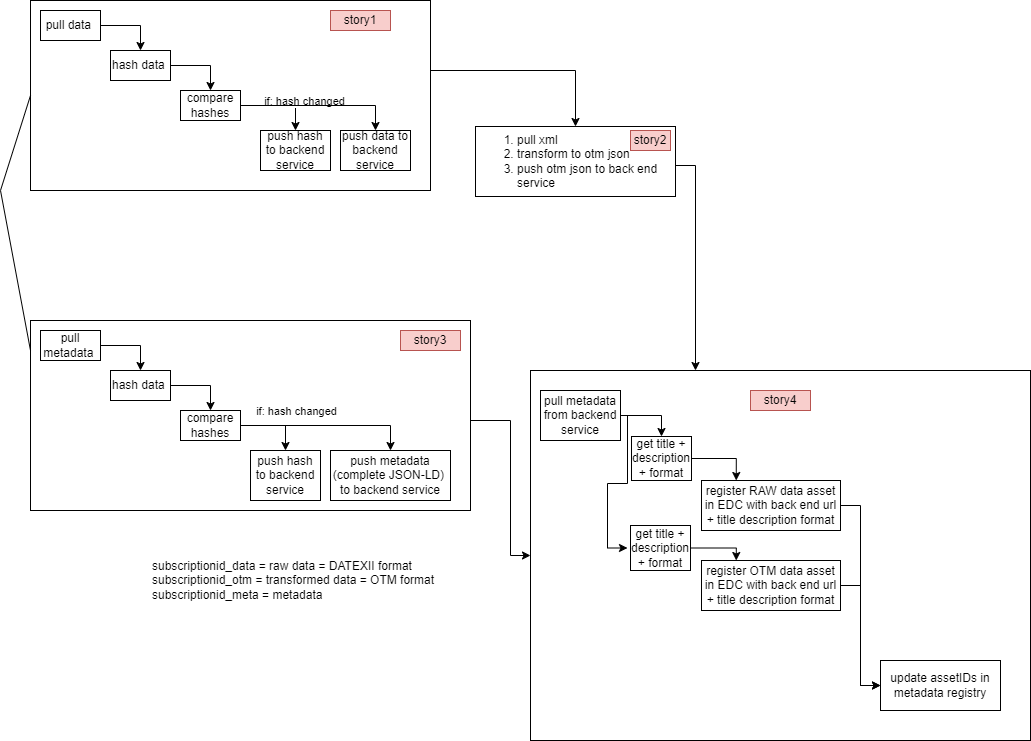

The diagram above was exported from draw.io. Its source (the exported page's mxGraphModel, read from the mxfile embedded in the PNG):
<mxGraphModel dx="1050" dy="621" grid="1" gridSize="10" guides="1" tooltips="1" connect="1" arrows="1" fold="1" page="1" pageScale="1" pageWidth="850" pageHeight="1100" math="0" shadow="0">
  <root>
    <mxCell id="0" />
    <mxCell id="1" parent="0" />
    <mxCell id="WFOsRVbBI1KeCc4FDUAL-3" style="edgeStyle=orthogonalEdgeStyle;rounded=0;orthogonalLoop=1;jettySize=auto;html=1;exitX=1;exitY=0.5;exitDx=0;exitDy=0;entryX=0.5;entryY=0;entryDx=0;entryDy=0;" parent="1" source="WFOsRVbBI1KeCc4FDUAL-11" target="WFOsRVbBI1KeCc4FDUAL-4" edge="1">
      <mxGeometry relative="1" as="geometry">
        <mxPoint x="480" y="170" as="targetPoint" />
        <mxPoint x="400" y="120" as="sourcePoint" />
        <Array as="points">
          <mxPoint x="410" y="100" />
          <mxPoint x="585" y="100" />
        </Array>
      </mxGeometry>
    </mxCell>
    <mxCell id="WFOsRVbBI1KeCc4FDUAL-54" style="edgeStyle=orthogonalEdgeStyle;rounded=0;orthogonalLoop=1;jettySize=auto;html=1;entryX=0;entryY=0.5;entryDx=0;entryDy=0;" parent="1" source="WFOsRVbBI1KeCc4FDUAL-2" target="WFOsRVbBI1KeCc4FDUAL-5" edge="1">
      <mxGeometry relative="1" as="geometry">
        <mxPoint x="630" y="200" as="targetPoint" />
        <Array as="points">
          <mxPoint x="520" y="450" />
          <mxPoint x="520" y="585" />
        </Array>
      </mxGeometry>
    </mxCell>
    <mxCell id="WFOsRVbBI1KeCc4FDUAL-2" value="&lt;div style=&quot;text-align: left;&quot;&gt;&lt;br&gt;&lt;/div&gt;" style="rounded=0;whiteSpace=wrap;html=1;" parent="1" vertex="1">
      <mxGeometry x="40" y="350" width="440" height="190" as="geometry" />
    </mxCell>
    <mxCell id="WFOsRVbBI1KeCc4FDUAL-6" style="edgeStyle=orthogonalEdgeStyle;rounded=0;orthogonalLoop=1;jettySize=auto;html=1;exitX=1;exitY=0.5;exitDx=0;exitDy=0;" parent="1" source="WFOsRVbBI1KeCc4FDUAL-4" target="WFOsRVbBI1KeCc4FDUAL-5" edge="1">
      <mxGeometry relative="1" as="geometry">
        <Array as="points">
          <mxPoint x="705" y="195" />
        </Array>
      </mxGeometry>
    </mxCell>
    <mxCell id="WFOsRVbBI1KeCc4FDUAL-4" value="&lt;ol&gt;&lt;li&gt;pull xml&amp;nbsp;&lt;/li&gt;&lt;li&gt;transform to otm json&lt;/li&gt;&lt;li&gt;push otm json&amp;nbsp;&lt;span style=&quot;background-color: initial;&quot;&gt;to back end service&lt;/span&gt;&lt;/li&gt;&lt;/ol&gt;" style="rounded=0;whiteSpace=wrap;html=1;align=left;" parent="1" vertex="1">
      <mxGeometry x="485" y="156" width="200" height="70" as="geometry" />
    </mxCell>
    <mxCell id="WFOsRVbBI1KeCc4FDUAL-5" value="&lt;div&gt;&lt;br&gt;&lt;/div&gt;&lt;div&gt;&lt;br&gt;&lt;/div&gt;&lt;div&gt;&lt;br&gt;&lt;/div&gt;&lt;div&gt;&lt;br&gt;&lt;/div&gt;&lt;div&gt;&lt;br&gt;&lt;/div&gt;&lt;div&gt;&lt;br&gt;&lt;/div&gt;&lt;div&gt;&lt;br&gt;&lt;/div&gt;&lt;div&gt;&lt;br&gt;&lt;/div&gt;&lt;div&gt;&lt;br&gt;&lt;/div&gt;&lt;div&gt;&lt;br&gt;&lt;/div&gt;&lt;div&gt;&lt;br&gt;&lt;/div&gt;&lt;div&gt;&lt;br&gt;&lt;/div&gt;&lt;div&gt;&lt;br&gt;&lt;/div&gt;&lt;div&gt;&lt;br&gt;&lt;/div&gt;&lt;div&gt;&lt;br&gt;&lt;/div&gt;&lt;div&gt;&lt;br&gt;&lt;/div&gt;" style="rounded=0;whiteSpace=wrap;html=1;" parent="1" vertex="1">
      <mxGeometry x="540" y="400" width="500" height="370" as="geometry" />
    </mxCell>
    <mxCell id="WFOsRVbBI1KeCc4FDUAL-11" value="&lt;div&gt;&lt;font face=&quot;monospace&quot; color=&quot;rgba(0, 0, 0, 0)&quot;&gt;&lt;span style=&quot;font-size: 0px; text-wrap: nowrap;&quot;&gt;&lt;br&gt;&lt;/span&gt;&lt;/font&gt;&lt;/div&gt;" style="rounded=0;whiteSpace=wrap;html=1;align=left;" parent="1" vertex="1">
      <mxGeometry x="40" y="30" width="400" height="190" as="geometry" />
    </mxCell>
    <mxCell id="WFOsRVbBI1KeCc4FDUAL-13" value="" style="endArrow=none;html=1;rounded=0;entryX=0;entryY=0.5;entryDx=0;entryDy=0;" parent="1" target="WFOsRVbBI1KeCc4FDUAL-11" edge="1">
      <mxGeometry width="50" height="50" relative="1" as="geometry">
        <mxPoint x="40" y="380" as="sourcePoint" />
        <mxPoint x="320" y="240" as="targetPoint" />
        <Array as="points">
          <mxPoint x="10" y="220" />
        </Array>
      </mxGeometry>
    </mxCell>
    <mxCell id="WFOsRVbBI1KeCc4FDUAL-31" style="edgeStyle=orthogonalEdgeStyle;rounded=0;orthogonalLoop=1;jettySize=auto;html=1;entryX=0.5;entryY=0;entryDx=0;entryDy=0;" parent="1" source="WFOsRVbBI1KeCc4FDUAL-32" target="WFOsRVbBI1KeCc4FDUAL-34" edge="1">
      <mxGeometry relative="1" as="geometry" />
    </mxCell>
    <mxCell id="WFOsRVbBI1KeCc4FDUAL-32" value="pull data&amp;nbsp;" style="rounded=0;whiteSpace=wrap;html=1;" parent="1" vertex="1">
      <mxGeometry x="50" y="40" width="60" height="30" as="geometry" />
    </mxCell>
    <mxCell id="WFOsRVbBI1KeCc4FDUAL-33" style="edgeStyle=orthogonalEdgeStyle;rounded=0;orthogonalLoop=1;jettySize=auto;html=1;entryX=0.5;entryY=0;entryDx=0;entryDy=0;" parent="1" source="WFOsRVbBI1KeCc4FDUAL-34" target="WFOsRVbBI1KeCc4FDUAL-37" edge="1">
      <mxGeometry relative="1" as="geometry" />
    </mxCell>
    <mxCell id="WFOsRVbBI1KeCc4FDUAL-34" value="hash data&amp;nbsp;" style="rounded=0;whiteSpace=wrap;html=1;" parent="1" vertex="1">
      <mxGeometry x="120" y="80" width="60" height="30" as="geometry" />
    </mxCell>
    <mxCell id="WFOsRVbBI1KeCc4FDUAL-35" style="edgeStyle=orthogonalEdgeStyle;rounded=0;orthogonalLoop=1;jettySize=auto;html=1;entryX=0.5;entryY=0;entryDx=0;entryDy=0;" parent="1" source="WFOsRVbBI1KeCc4FDUAL-37" target="WFOsRVbBI1KeCc4FDUAL-38" edge="1">
      <mxGeometry relative="1" as="geometry" />
    </mxCell>
    <mxCell id="WFOsRVbBI1KeCc4FDUAL-36" value="if: hash changed" style="edgeLabel;html=1;align=center;verticalAlign=middle;resizable=0;points=[];" parent="WFOsRVbBI1KeCc4FDUAL-35" vertex="1" connectable="0">
      <mxGeometry x="0.0769" y="-4" relative="1" as="geometry">
        <mxPoint x="20" y="-9" as="offset" />
      </mxGeometry>
    </mxCell>
    <mxCell id="WFOsRVbBI1KeCc4FDUAL-37" value="compare hashes" style="rounded=0;whiteSpace=wrap;html=1;" parent="1" vertex="1">
      <mxGeometry x="190" y="120" width="60" height="30" as="geometry" />
    </mxCell>
    <mxCell id="WFOsRVbBI1KeCc4FDUAL-38" value="push hash to backend service" style="rounded=0;whiteSpace=wrap;html=1;" parent="1" vertex="1">
      <mxGeometry x="270" y="160" width="70" height="40" as="geometry" />
    </mxCell>
    <mxCell id="WFOsRVbBI1KeCc4FDUAL-39" value="push data to backend service" style="rounded=0;whiteSpace=wrap;html=1;" parent="1" vertex="1">
      <mxGeometry x="350" y="160" width="70" height="40" as="geometry" />
    </mxCell>
    <mxCell id="WFOsRVbBI1KeCc4FDUAL-40" style="edgeStyle=orthogonalEdgeStyle;rounded=0;orthogonalLoop=1;jettySize=auto;html=1;entryX=0.5;entryY=0;entryDx=0;entryDy=0;exitX=1;exitY=0.5;exitDx=0;exitDy=0;" parent="1" source="WFOsRVbBI1KeCc4FDUAL-37" target="WFOsRVbBI1KeCc4FDUAL-39" edge="1">
      <mxGeometry relative="1" as="geometry">
        <mxPoint x="260" y="145" as="sourcePoint" />
        <mxPoint x="310" y="170" as="targetPoint" />
      </mxGeometry>
    </mxCell>
    <mxCell id="WFOsRVbBI1KeCc4FDUAL-43" style="edgeStyle=orthogonalEdgeStyle;rounded=0;orthogonalLoop=1;jettySize=auto;html=1;entryX=0.5;entryY=0;entryDx=0;entryDy=0;" parent="1" source="WFOsRVbBI1KeCc4FDUAL-44" target="WFOsRVbBI1KeCc4FDUAL-46" edge="1">
      <mxGeometry relative="1" as="geometry" />
    </mxCell>
    <mxCell id="WFOsRVbBI1KeCc4FDUAL-44" value="pull metadata&amp;nbsp;" style="rounded=0;whiteSpace=wrap;html=1;" parent="1" vertex="1">
      <mxGeometry x="50" y="360" width="60" height="30" as="geometry" />
    </mxCell>
    <mxCell id="WFOsRVbBI1KeCc4FDUAL-45" style="edgeStyle=orthogonalEdgeStyle;rounded=0;orthogonalLoop=1;jettySize=auto;html=1;entryX=0.5;entryY=0;entryDx=0;entryDy=0;" parent="1" source="WFOsRVbBI1KeCc4FDUAL-46" target="WFOsRVbBI1KeCc4FDUAL-49" edge="1">
      <mxGeometry relative="1" as="geometry" />
    </mxCell>
    <mxCell id="WFOsRVbBI1KeCc4FDUAL-46" value="hash data&amp;nbsp;" style="rounded=0;whiteSpace=wrap;html=1;" parent="1" vertex="1">
      <mxGeometry x="120" y="400" width="60" height="30" as="geometry" />
    </mxCell>
    <mxCell id="WFOsRVbBI1KeCc4FDUAL-47" style="edgeStyle=orthogonalEdgeStyle;rounded=0;orthogonalLoop=1;jettySize=auto;html=1;entryX=0.5;entryY=0;entryDx=0;entryDy=0;" parent="1" source="WFOsRVbBI1KeCc4FDUAL-49" target="WFOsRVbBI1KeCc4FDUAL-50" edge="1">
      <mxGeometry relative="1" as="geometry" />
    </mxCell>
    <mxCell id="WFOsRVbBI1KeCc4FDUAL-48" value="if: hash changed" style="edgeLabel;html=1;align=center;verticalAlign=middle;resizable=0;points=[];" parent="WFOsRVbBI1KeCc4FDUAL-47" vertex="1" connectable="0">
      <mxGeometry x="0.0769" y="-4" relative="1" as="geometry">
        <mxPoint x="17" y="-19" as="offset" />
      </mxGeometry>
    </mxCell>
    <mxCell id="WFOsRVbBI1KeCc4FDUAL-49" value="compare hashes" style="rounded=0;whiteSpace=wrap;html=1;" parent="1" vertex="1">
      <mxGeometry x="190" y="440" width="60" height="30" as="geometry" />
    </mxCell>
    <mxCell id="WFOsRVbBI1KeCc4FDUAL-50" value="push hash to backend service" style="rounded=0;whiteSpace=wrap;html=1;" parent="1" vertex="1">
      <mxGeometry x="260" y="480" width="70" height="50" as="geometry" />
    </mxCell>
    <mxCell id="WFOsRVbBI1KeCc4FDUAL-56" style="edgeStyle=orthogonalEdgeStyle;rounded=0;orthogonalLoop=1;jettySize=auto;html=1;entryX=0.5;entryY=0;entryDx=0;entryDy=0;exitX=1;exitY=0.5;exitDx=0;exitDy=0;" parent="1" source="WFOsRVbBI1KeCc4FDUAL-49" target="WFOsRVbBI1KeCc4FDUAL-55" edge="1">
      <mxGeometry relative="1" as="geometry">
        <mxPoint x="420" y="500" as="sourcePoint" />
        <Array as="points">
          <mxPoint x="400" y="455" />
        </Array>
      </mxGeometry>
    </mxCell>
    <mxCell id="WFOsRVbBI1KeCc4FDUAL-55" value="push metadata (complete JSON-LD)&amp;nbsp; to backend service" style="rounded=0;whiteSpace=wrap;html=1;" parent="1" vertex="1">
      <mxGeometry x="340" y="480" width="120" height="50" as="geometry" />
    </mxCell>
    <mxCell id="WFOsRVbBI1KeCc4FDUAL-57" value="story1" style="rounded=0;whiteSpace=wrap;html=1;fillColor=#f8cecc;strokeColor=#b85450;" parent="1" vertex="1">
      <mxGeometry x="340" y="40" width="60" height="20" as="geometry" />
    </mxCell>
    <mxCell id="WFOsRVbBI1KeCc4FDUAL-58" value="story2" style="rounded=0;whiteSpace=wrap;html=1;fillColor=#f8cecc;strokeColor=#b85450;" parent="1" vertex="1">
      <mxGeometry x="640" y="160" width="40" height="20" as="geometry" />
    </mxCell>
    <mxCell id="WFOsRVbBI1KeCc4FDUAL-59" value="story3" style="rounded=0;whiteSpace=wrap;html=1;fillColor=#f8cecc;strokeColor=#b85450;" parent="1" vertex="1">
      <mxGeometry x="410" y="360" width="60" height="20" as="geometry" />
    </mxCell>
    <mxCell id="WFOsRVbBI1KeCc4FDUAL-60" value="story4" style="rounded=0;whiteSpace=wrap;html=1;fillColor=#f8cecc;strokeColor=#b85450;" parent="1" vertex="1">
      <mxGeometry x="760" y="420" width="60" height="20" as="geometry" />
    </mxCell>
    <mxCell id="6zlFFO4l7nfOd3k_6FWM-5" style="edgeStyle=orthogonalEdgeStyle;rounded=0;orthogonalLoop=1;jettySize=auto;html=1;entryX=0.5;entryY=0;entryDx=0;entryDy=0;" parent="1" source="6zlFFO4l7nfOd3k_6FWM-6" target="6zlFFO4l7nfOd3k_6FWM-8" edge="1">
      <mxGeometry relative="1" as="geometry" />
    </mxCell>
    <mxCell id="6zlFFO4l7nfOd3k_6FWM-11" style="edgeStyle=orthogonalEdgeStyle;rounded=0;orthogonalLoop=1;jettySize=auto;html=1;entryX=0;entryY=0.5;entryDx=0;entryDy=0;exitX=1;exitY=0.5;exitDx=0;exitDy=0;" parent="1" source="nigznpQzVSpsRIWsWZ9A-1" target="6zlFFO4l7nfOd3k_6FWM-10" edge="1">
      <mxGeometry relative="1" as="geometry" />
    </mxCell>
    <mxCell id="nigznpQzVSpsRIWsWZ9A-4" style="edgeStyle=orthogonalEdgeStyle;rounded=0;orthogonalLoop=1;jettySize=auto;html=1;entryX=0;entryY=0.5;entryDx=0;entryDy=0;" parent="1" edge="1">
      <mxGeometry relative="1" as="geometry">
        <mxPoint x="627" y="445" as="sourcePoint" />
        <mxPoint x="637" y="577.5" as="targetPoint" />
        <Array as="points">
          <mxPoint x="637" y="445" />
          <mxPoint x="637" y="513" />
          <mxPoint x="617" y="513" />
          <mxPoint x="617" y="578" />
        </Array>
      </mxGeometry>
    </mxCell>
    <mxCell id="6zlFFO4l7nfOd3k_6FWM-6" value="pull metadata from backend service" style="rounded=0;whiteSpace=wrap;html=1;" parent="1" vertex="1">
      <mxGeometry x="550" y="420" width="80" height="50" as="geometry" />
    </mxCell>
    <mxCell id="ZrWcXBOuM0xMQRc70jX7-3" style="edgeStyle=orthogonalEdgeStyle;rounded=0;orthogonalLoop=1;jettySize=auto;html=1;entryX=0.25;entryY=0;entryDx=0;entryDy=0;" parent="1" source="6zlFFO4l7nfOd3k_6FWM-8" target="6zlFFO4l7nfOd3k_6FWM-9" edge="1">
      <mxGeometry relative="1" as="geometry" />
    </mxCell>
    <mxCell id="6zlFFO4l7nfOd3k_6FWM-8" value="get title + description + format" style="rounded=0;whiteSpace=wrap;html=1;" parent="1" vertex="1">
      <mxGeometry x="641" y="466" width="60" height="44" as="geometry" />
    </mxCell>
    <mxCell id="6zlFFO4l7nfOd3k_6FWM-9" value="register RAW data asset in EDC with back end url + title description format" style="rounded=0;whiteSpace=wrap;html=1;" parent="1" vertex="1">
      <mxGeometry x="711" y="510" width="139" height="50" as="geometry" />
    </mxCell>
    <mxCell id="6zlFFO4l7nfOd3k_6FWM-10" value="update assetIDs in metadata registry" style="rounded=0;whiteSpace=wrap;html=1;" parent="1" vertex="1">
      <mxGeometry x="890" y="690" width="120" height="50" as="geometry" />
    </mxCell>
    <mxCell id="6zlFFO4l7nfOd3k_6FWM-12" value="subscriptionid_data = raw data = DATEXII format&lt;div&gt;&lt;span style=&quot;background-color: initial;&quot;&gt;subscriptionid_otm = transformed data = OTM format&lt;/span&gt;&lt;br&gt;&lt;/div&gt;&lt;div&gt;subscriptionid_meta = metadata&lt;/div&gt;" style="text;html=1;align=left;verticalAlign=middle;whiteSpace=wrap;rounded=0;" parent="1" vertex="1">
      <mxGeometry x="160" y="580" width="300" height="60" as="geometry" />
    </mxCell>
    <mxCell id="nigznpQzVSpsRIWsWZ9A-1" value="register OTM data asset in EDC with back end url + title description format" style="rounded=0;whiteSpace=wrap;html=1;" parent="1" vertex="1">
      <mxGeometry x="711" y="590" width="139" height="50" as="geometry" />
    </mxCell>
    <mxCell id="nigznpQzVSpsRIWsWZ9A-5" style="edgeStyle=orthogonalEdgeStyle;rounded=0;orthogonalLoop=1;jettySize=auto;html=1;entryX=0.25;entryY=0;entryDx=0;entryDy=0;" parent="1" source="nigznpQzVSpsRIWsWZ9A-2" target="nigznpQzVSpsRIWsWZ9A-1" edge="1">
      <mxGeometry relative="1" as="geometry">
        <Array as="points">
          <mxPoint x="746" y="578" />
        </Array>
      </mxGeometry>
    </mxCell>
    <mxCell id="nigznpQzVSpsRIWsWZ9A-2" value="get title + description + format" style="rounded=0;whiteSpace=wrap;html=1;" parent="1" vertex="1">
      <mxGeometry x="640" y="555" width="60" height="45" as="geometry" />
    </mxCell>
    <mxCell id="ujSJc4wonjX94F9qYL1H-1" style="edgeStyle=orthogonalEdgeStyle;rounded=0;orthogonalLoop=1;jettySize=auto;html=1;entryX=0;entryY=0.5;entryDx=0;entryDy=0;exitX=1;exitY=0.5;exitDx=0;exitDy=0;" edge="1" parent="1" source="6zlFFO4l7nfOd3k_6FWM-9" target="6zlFFO4l7nfOd3k_6FWM-10">
      <mxGeometry relative="1" as="geometry">
        <mxPoint x="860" y="620" as="sourcePoint" />
        <mxPoint x="900" y="725" as="targetPoint" />
      </mxGeometry>
    </mxCell>
  </root>
</mxGraphModel>